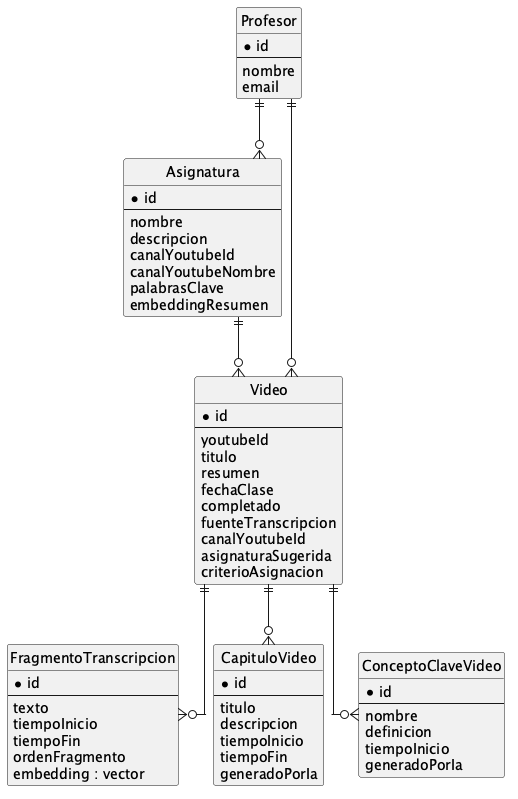

The diagram above was rendered by PlantUML. Its source (embedded in the PNG):
@startuml modelo-datos
skinparam shadowing false
skinparam linetype ortho
hide methods
hide circle

entity Profesor {
  * id
  --
  nombre
  email
}

entity Asignatura {
  * id
  --
  nombre
  descripcion
  canalYoutubeId
  canalYoutubeNombre
  palabrasClave
  embeddingResumen
}

entity Video {
  * id
  --
  youtubeId
  titulo
  resumen
  fechaClase
  completado
  fuenteTranscripcion
  canalYoutubeId
  asignaturaSugerida
  criterioAsignacion
}

entity FragmentoTranscripcion {
  * id
  --
  texto
  tiempoInicio
  tiempoFin
  ordenFragmento
  embedding : vector
}

entity CapituloVideo {
  * id
  --
  titulo
  descripcion
  tiempoInicio
  tiempoFin
  generadoPorIa
}

entity ConceptoClaveVideo {
  * id
  --
  nombre
  definicion
  tiempoInicio
  generadoPorIa
}

Profesor ||--o{ Asignatura
Profesor ||--o{ Video
Asignatura ||--o{ Video
Video ||--o{ FragmentoTranscripcion
Video ||--o{ CapituloVideo
Video ||--o{ ConceptoClaveVideo
@enduml